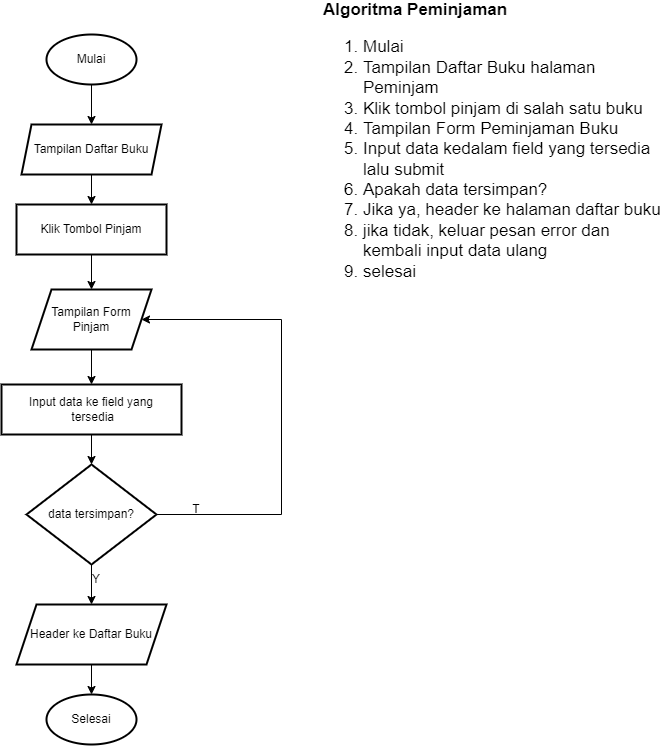

The diagram above was exported from draw.io. Its source (the exported page's mxGraphModel, read from the mxfile embedded in the PNG):
<mxGraphModel dx="1036" dy="654" grid="1" gridSize="10" guides="1" tooltips="1" connect="1" arrows="1" fold="1" page="1" pageScale="1" pageWidth="850" pageHeight="1100" math="0" shadow="0">
  <root>
    <mxCell id="0" />
    <mxCell id="1" parent="0" />
    <mxCell id="cwi-gM2pW10OLSor1XN0-1" value="&lt;div style=&quot;font-size: 17px;&quot;&gt;&lt;span style=&quot;background-color: initial;&quot;&gt;&lt;b style=&quot;&quot;&gt;&lt;font style=&quot;font-size: 17px;&quot;&gt;Algoritma Peminjaman&lt;/font&gt;&lt;/b&gt;&lt;/span&gt;&lt;/div&gt;&lt;div style=&quot;font-size: 17px;&quot;&gt;&lt;ol&gt;&lt;li&gt;&lt;span style=&quot;background-color: initial;&quot;&gt;&lt;font style=&quot;font-size: 17px;&quot;&gt;Mulai&lt;/font&gt;&lt;/span&gt;&lt;/li&gt;&lt;li&gt;&lt;font style=&quot;font-size: 17px;&quot;&gt;Tampilan Daftar Buku halaman Peminjam&lt;/font&gt;&lt;/li&gt;&lt;li&gt;&lt;font style=&quot;font-size: 17px;&quot;&gt;Klik tombol pinjam di salah satu buku&lt;/font&gt;&lt;/li&gt;&lt;li&gt;&lt;font style=&quot;font-size: 17px;&quot;&gt;Tampilan Form Peminjaman Buku&lt;/font&gt;&lt;/li&gt;&lt;li&gt;&lt;font style=&quot;font-size: 17px;&quot;&gt;Input data kedalam field yang tersedia lalu submit&lt;/font&gt;&lt;/li&gt;&lt;li&gt;&lt;font style=&quot;font-size: 17px;&quot;&gt;Apakah data tersimpan?&lt;/font&gt;&lt;/li&gt;&lt;li&gt;&lt;font style=&quot;font-size: 17px;&quot;&gt;Jika ya, header ke halaman daftar buku&lt;/font&gt;&lt;/li&gt;&lt;li&gt;&lt;font style=&quot;font-size: 17px;&quot;&gt;jika tidak, keluar pesan error dan kembali input data ulang&lt;/font&gt;&lt;/li&gt;&lt;li&gt;&lt;font style=&quot;font-size: 17px;&quot;&gt;selesai&lt;/font&gt;&lt;/li&gt;&lt;/ol&gt;&lt;/div&gt;" style="text;html=1;strokeColor=none;fillColor=none;align=left;verticalAlign=middle;whiteSpace=wrap;rounded=0;" parent="1" vertex="1">
      <mxGeometry x="460" y="170" width="350" height="210" as="geometry" />
    </mxCell>
    <mxCell id="Me1pgrDid3h75fQx6pm1-1" value="" style="edgeStyle=orthogonalEdgeStyle;rounded=0;orthogonalLoop=1;jettySize=auto;html=1;" parent="1" source="Me1pgrDid3h75fQx6pm1-2" target="Me1pgrDid3h75fQx6pm1-4" edge="1">
      <mxGeometry relative="1" as="geometry">
        <mxPoint x="230" y="250" as="targetPoint" />
        <Array as="points">
          <mxPoint x="230" y="250" />
          <mxPoint x="230" y="250" />
        </Array>
      </mxGeometry>
    </mxCell>
    <mxCell id="Me1pgrDid3h75fQx6pm1-2" value="Mulai" style="strokeWidth=2;html=1;shape=mxgraph.flowchart.start_1;whiteSpace=wrap;" parent="1" vertex="1">
      <mxGeometry x="185" y="160" width="90" height="50" as="geometry" />
    </mxCell>
    <mxCell id="Me1pgrDid3h75fQx6pm1-4" value="Tampilan Daftar Buku" style="shape=parallelogram;perimeter=parallelogramPerimeter;whiteSpace=wrap;html=1;fixedSize=1;strokeWidth=2;size=10;" parent="1" vertex="1">
      <mxGeometry x="160" y="250" width="140" height="50" as="geometry" />
    </mxCell>
    <mxCell id="Me1pgrDid3h75fQx6pm1-23" value="" style="edgeStyle=orthogonalEdgeStyle;rounded=0;orthogonalLoop=1;jettySize=auto;html=1;exitX=0.5;exitY=1;exitDx=0;exitDy=0;" parent="1" source="Rf-EH9b8fkfREICH6W9a-1" target="Me1pgrDid3h75fQx6pm1-22" edge="1">
      <mxGeometry relative="1" as="geometry">
        <mxPoint x="230" y="470" as="sourcePoint" />
      </mxGeometry>
    </mxCell>
    <mxCell id="Me1pgrDid3h75fQx6pm1-9" value="" style="edgeStyle=orthogonalEdgeStyle;rounded=0;orthogonalLoop=1;jettySize=auto;html=1;" parent="1" source="Me1pgrDid3h75fQx6pm1-10" target="Me1pgrDid3h75fQx6pm1-11" edge="1">
      <mxGeometry relative="1" as="geometry" />
    </mxCell>
    <mxCell id="Me1pgrDid3h75fQx6pm1-10" value="data tersimpan?" style="rhombus;whiteSpace=wrap;html=1;strokeWidth=2;" parent="1" vertex="1">
      <mxGeometry x="165" y="590" width="130" height="100" as="geometry" />
    </mxCell>
    <mxCell id="Me1pgrDid3h75fQx6pm1-11" value="Header ke Daftar Buku" style="shape=parallelogram;perimeter=parallelogramPerimeter;whiteSpace=wrap;html=1;fixedSize=1;strokeWidth=2;" parent="1" vertex="1">
      <mxGeometry x="155" y="730" width="150" height="60" as="geometry" />
    </mxCell>
    <mxCell id="Me1pgrDid3h75fQx6pm1-12" value="Selesai" style="strokeWidth=2;html=1;shape=mxgraph.flowchart.start_1;whiteSpace=wrap;" parent="1" vertex="1">
      <mxGeometry x="185" y="820" width="90" height="50" as="geometry" />
    </mxCell>
    <mxCell id="Me1pgrDid3h75fQx6pm1-13" value="" style="endArrow=classic;html=1;rounded=0;exitX=0.5;exitY=1;exitDx=0;exitDy=0;entryX=0.5;entryY=0;entryDx=0;entryDy=0;entryPerimeter=0;" parent="1" source="Me1pgrDid3h75fQx6pm1-11" target="Me1pgrDid3h75fQx6pm1-12" edge="1">
      <mxGeometry width="50" height="50" relative="1" as="geometry">
        <mxPoint x="410" y="620" as="sourcePoint" />
        <mxPoint x="460" y="570" as="targetPoint" />
      </mxGeometry>
    </mxCell>
    <mxCell id="Me1pgrDid3h75fQx6pm1-14" value="Y" style="text;html=1;strokeColor=none;fillColor=none;align=center;verticalAlign=middle;whiteSpace=wrap;rounded=0;" parent="1" vertex="1">
      <mxGeometry x="220" y="700" width="30" height="10" as="geometry" />
    </mxCell>
    <mxCell id="Me1pgrDid3h75fQx6pm1-16" value="T" style="text;html=1;strokeColor=none;fillColor=none;align=center;verticalAlign=middle;whiteSpace=wrap;rounded=0;" parent="1" vertex="1">
      <mxGeometry x="320" y="630" width="30" height="10" as="geometry" />
    </mxCell>
    <mxCell id="Me1pgrDid3h75fQx6pm1-17" value="Klik Tombol Pinjam" style="shape=parallelogram;perimeter=parallelogramPerimeter;whiteSpace=wrap;html=1;fixedSize=1;strokeWidth=2;size=-5;" parent="1" vertex="1">
      <mxGeometry x="155" y="330" width="150" height="50" as="geometry" />
    </mxCell>
    <mxCell id="Me1pgrDid3h75fQx6pm1-19" value="" style="endArrow=classic;html=1;rounded=0;exitX=0.5;exitY=1;exitDx=0;exitDy=0;entryX=0.5;entryY=0;entryDx=0;entryDy=0;" parent="1" source="Me1pgrDid3h75fQx6pm1-4" target="Me1pgrDid3h75fQx6pm1-17" edge="1">
      <mxGeometry width="50" height="50" relative="1" as="geometry">
        <mxPoint x="360" y="410" as="sourcePoint" />
        <mxPoint x="410" y="360" as="targetPoint" />
      </mxGeometry>
    </mxCell>
    <mxCell id="Me1pgrDid3h75fQx6pm1-20" value="" style="endArrow=classic;html=1;rounded=0;exitX=0.5;exitY=1;exitDx=0;exitDy=0;entryX=0.5;entryY=0;entryDx=0;entryDy=0;" parent="1" source="Me1pgrDid3h75fQx6pm1-17" target="Rf-EH9b8fkfREICH6W9a-1" edge="1">
      <mxGeometry width="50" height="50" relative="1" as="geometry">
        <mxPoint x="360" y="410" as="sourcePoint" />
        <mxPoint x="230" y="420" as="targetPoint" />
      </mxGeometry>
    </mxCell>
    <mxCell id="l78ceMwGd_trN1X735fa-2" value="" style="edgeStyle=orthogonalEdgeStyle;rounded=0;orthogonalLoop=1;jettySize=auto;html=1;" parent="1" source="Me1pgrDid3h75fQx6pm1-22" target="Me1pgrDid3h75fQx6pm1-10" edge="1">
      <mxGeometry relative="1" as="geometry" />
    </mxCell>
    <mxCell id="Me1pgrDid3h75fQx6pm1-22" value="Input data ke field yang&lt;br style=&quot;border-color: var(--border-color);&quot;&gt;&amp;nbsp;tersedia" style="shape=parallelogram;perimeter=parallelogramPerimeter;whiteSpace=wrap;html=1;fixedSize=1;strokeWidth=2;size=0;" parent="1" vertex="1">
      <mxGeometry x="140" y="510" width="180" height="50" as="geometry" />
    </mxCell>
    <mxCell id="l78ceMwGd_trN1X735fa-4" value="" style="endArrow=classic;html=1;rounded=0;exitX=1;exitY=0.5;exitDx=0;exitDy=0;entryX=1;entryY=0.5;entryDx=0;entryDy=0;" parent="1" source="Me1pgrDid3h75fQx6pm1-10" target="Rf-EH9b8fkfREICH6W9a-1" edge="1">
      <mxGeometry width="50" height="50" relative="1" as="geometry">
        <mxPoint x="360" y="580" as="sourcePoint" />
        <mxPoint x="297.5" y="457.5" as="targetPoint" />
        <Array as="points">
          <mxPoint x="420" y="640" />
          <mxPoint x="420" y="445" />
        </Array>
      </mxGeometry>
    </mxCell>
    <mxCell id="Rf-EH9b8fkfREICH6W9a-1" value="Tampilan Form Pinjam" style="shape=parallelogram;perimeter=parallelogramPerimeter;whiteSpace=wrap;html=1;fixedSize=1;strokeWidth=2;" vertex="1" parent="1">
      <mxGeometry x="170" y="415" width="120" height="60" as="geometry" />
    </mxCell>
  </root>
</mxGraphModel>